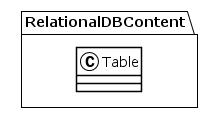

The diagram above was rendered by PlantUML. Its source (embedded in the PNG):
@startuml
!theme plain
package RelationalDBContent {
class Table {
}
}
@enduml